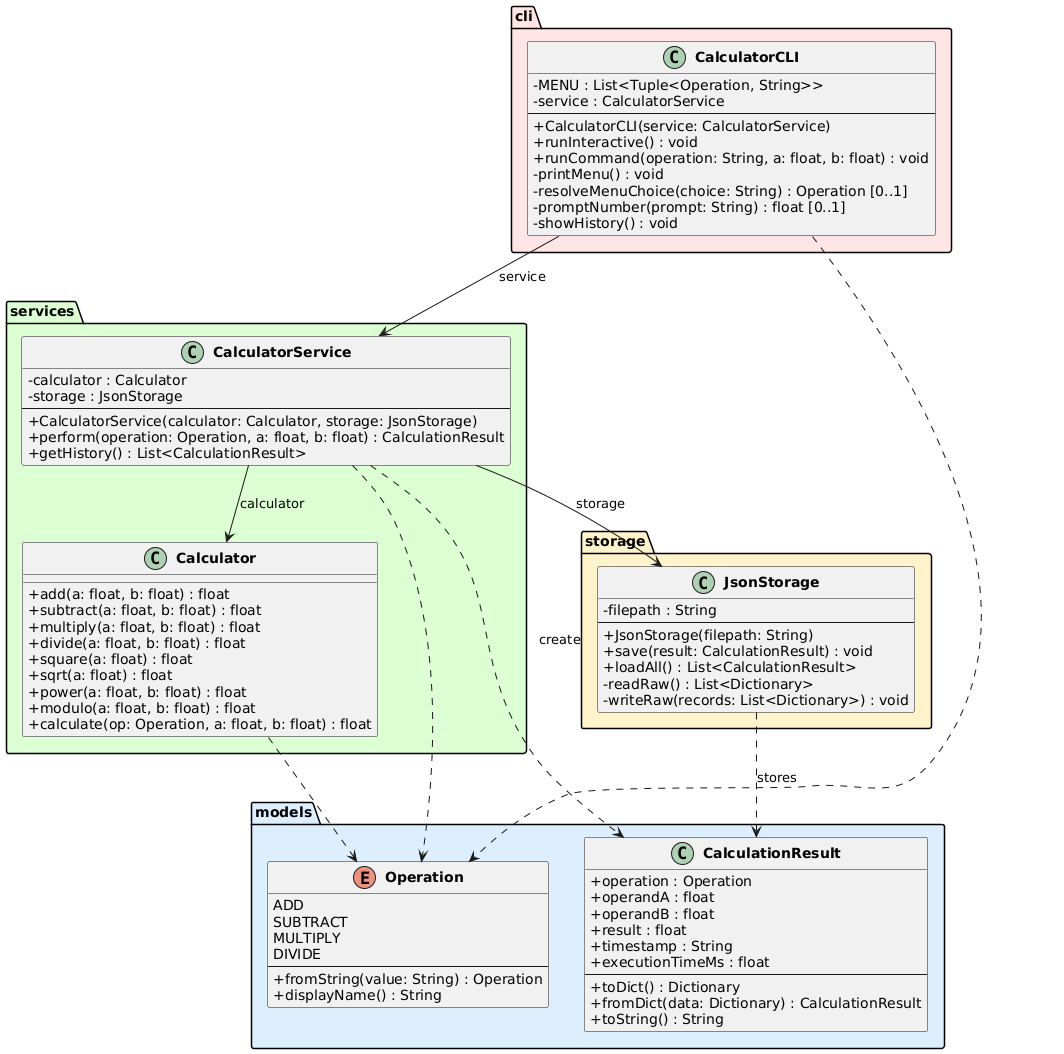

The diagram above was rendered by PlantUML. Its source (embedded in the PNG):
@startuml class_diagram

skinparam classAttributeIconSize 0
skinparam classFontStyle bold

package "models" #DDEEFF {
    enum Operation {
        ADD
        SUBTRACT
        MULTIPLY
        DIVIDE
        --
        +fromString(value: String) : Operation
        +displayName() : String
    }

    class CalculationResult {
        +operation : Operation
        +operandA : float
        +operandB : float
        +result : float
        +timestamp : String
        +executionTimeMs : float
        --
        +toDict() : Dictionary
        +fromDict(data: Dictionary) : CalculationResult
        +toString() : String
    }
}

package "services" #DDFFD4 {
    class Calculator {
        +add(a: float, b: float) : float
        +subtract(a: float, b: float) : float
        +multiply(a: float, b: float) : float
        +divide(a: float, b: float) : float
        +square(a: float) : float
        +sqrt(a: float) : float
        +power(a: float, b: float) : float
        +modulo(a: float, b: float) : float
        +calculate(op: Operation, a: float, b: float) : float
    }

    class CalculatorService {
        -calculator : Calculator
        -storage : JsonStorage
        --
        +CalculatorService(calculator: Calculator, storage: JsonStorage)
        +perform(operation: Operation, a: float, b: float) : CalculationResult
        +getHistory() : List<CalculationResult>
    }
}

package "storage" #FFF3CC {
    class JsonStorage {
        -filepath : String
        --
        +JsonStorage(filepath: String)
        +save(result: CalculationResult) : void
        +loadAll() : List<CalculationResult>
        -readRaw() : List<Dictionary>
        -writeRaw(records: List<Dictionary>) : void
    }
}

package "cli" #FFE5E5 {
    class CalculatorCLI {
        -MENU : List<Tuple<Operation, String>>
        -service : CalculatorService
        --
        +CalculatorCLI(service: CalculatorService)
        +runInteractive() : void
        +runCommand(operation: String, a: float, b: float) : void
        -printMenu() : void
        -resolveMenuChoice(choice: String) : Operation [0..1]
        -promptNumber(prompt: String) : float [0..1]
        -showHistory() : void
    }
}

CalculatorCLI --> CalculatorService : service
CalculatorService --> Calculator : calculator
CalculatorService --> JsonStorage : storage

CalculatorService ..> CalculationResult : create
CalculatorService ..> Operation
CalculatorCLI ..> Operation
Calculator ..> Operation
JsonStorage ..> CalculationResult : stores

@enduml